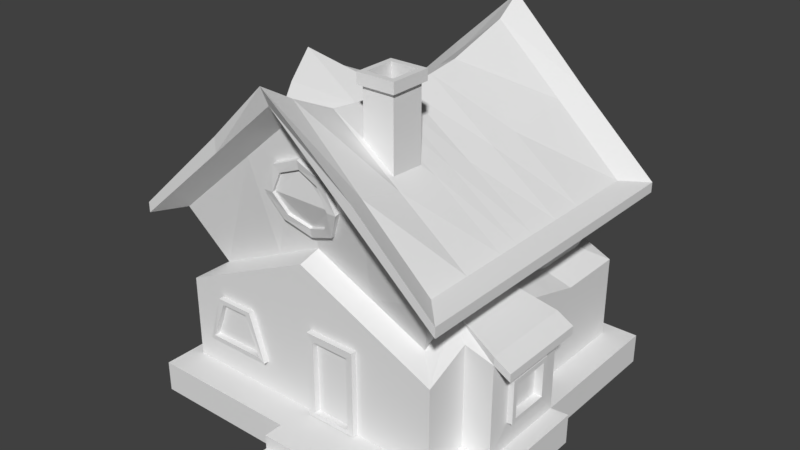 # Source: house.blend  (saved by Blender 2.79.0; exported with 4.5.12 LTS)
import bpy
from mathutils import Matrix  # noqa: F401  (used for matrix-valued properties, if any)

bpy.ops.wm.read_factory_settings(use_empty=True)
scene = bpy.context.scene
scene.name = 'Scene'

# ---- collections
col_collection_1 = bpy.data.collections.new('Collection 1'); scene.collection.children.link(col_collection_1)

# ---- materials (node trees are filled in below, after node groups)
mat_material = bpy.data.materials.new('Material')
mat_material.alpha_threshold = 0.0
mat_material.use_transparent_shadow = False
mat_material.roughness = 0.5
mat_material.line_color = (0.0, 0.0, 0.0, 1.0)

# ---- material node trees

# ---- world
world_world = bpy.data.worlds.new('World'); scene.world = world_world
world_world.color = (0.05088, 0.05088, 0.05088)
world_world.use_sun_shadow = False
world_world.sun_shadow_jitter_overblur = 0.0
world_world.cycles.sampling_method = 'MANUAL'

# ---- meshes
me_cube_002 = bpy.data.meshes.new('Cube.002')
me_cube_002.from_pydata([(0.3029, -1.983, -1.052), (0.3029, -2.153, -0.1085), (0.3029, -1.826, -1.024), (0.3029, -1.997, -0.0801), (1.262, -1.983, -1.052), (1.262, -2.153, -0.1085), (1.262, -1.826, -1.024), (1.262, -1.997, -0.0801), (0.7824, -1.74, -1.212), (0.7824, -1.979, 0.1084), (0.7824, -1.897, -1.241), (0.7824, -2.136, 0.07999), (0.07663, -2.128, -0.5804), (0.07663, -1.971, -0.552), (1.488, -1.971, -0.552), (1.488, -2.128, -0.5804), (0.4165, -2.133, -0.2203), (0.4165, -2.003, -0.9405), (1.148, -2.003, -0.9405), (1.148, -2.133, -0.2203), (0.7824, -1.925, -1.084), (0.7824, -2.108, -0.07654), (0.2439, -2.128, -0.5804), (1.321, -2.128, -0.5804), (0.4165, -2.079, -0.2105), (0.4165, -1.949, -0.9307), (1.148, -1.949, -0.9307), (1.148, -2.079, -0.2105), (0.7824, -1.871, -1.074), (0.7824, -2.053, -0.06675), (0.2439, -2.074, -0.5706), (1.321, -2.074, -0.5706)], [], [(12, 1, 3, 13), (11, 1, 16, 21), (14, 7, 5, 15), (15, 5, 19, 23), (8, 6, 4, 10), (9, 3, 1, 11), (7, 9, 11, 5), (2, 8, 10, 0), (4, 15, 23, 18), (10, 4, 18, 20), (5, 11, 21, 19), (0, 10, 20, 17), (1, 12, 22, 16), (6, 14, 15, 4), (12, 0, 17, 22), (0, 12, 13, 2), (21, 16, 24, 29), (20, 18, 26, 28), (23, 19, 27, 31), (16, 22, 30, 24), (19, 21, 29, 27), (22, 17, 25, 30), (17, 20, 28, 25), (18, 23, 31, 26), (25, 28, 26, 31, 27, 29, 24, 30), (2, 13, 3, 9, 7, 14, 6, 8)])
me_cube_002.use_remesh_preserve_volume = False
me_cube_002.use_remesh_preserve_attributes = False
me_cube_002.use_mirror_vertex_groups = False
me_cube_002.update()
me_cube_001 = bpy.data.meshes.new('Cube.001')
me_cube_001.from_pydata([(0.3029, -1.983, -1.052), (0.3029, -2.153, -0.1085), (0.3029, -1.826, -1.024), (0.3029, -1.997, -0.0801), (1.262, -1.983, -1.052), (1.262, -2.153, -0.1085), (1.262, -1.826, -1.024), (1.262, -1.997, -0.0801), (0.7824, -1.74, -1.212), (0.7824, -1.979, 0.1084), (0.7824, -1.897, -1.241), (0.7824, -2.136, 0.07999), (0.07663, -2.128, -0.5804), (0.07663, -1.971, -0.552), (1.488, -1.971, -0.552), (1.488, -2.128, -0.5804), (0.4165, -2.133, -0.2203), (0.4165, -2.003, -0.9405), (1.148, -2.003, -0.9405), (1.148, -2.133, -0.2203), (0.7824, -1.925, -1.084), (0.7824, -2.108, -0.07654), (0.2439, -2.128, -0.5804), (1.321, -2.128, -0.5804), (0.4165, -2.079, -0.2105), (0.4165, -1.949, -0.9307), (1.148, -1.949, -0.9307), (1.148, -2.079, -0.2105), (0.7824, -1.871, -1.074), (0.7824, -2.053, -0.06675), (0.2439, -2.074, -0.5706), (1.321, -2.074, -0.5706)], [], [(12, 1, 3, 13), (11, 1, 16, 21), (14, 7, 5, 15), (15, 5, 19, 23), (8, 6, 4, 10), (9, 3, 1, 11), (7, 9, 11, 5), (2, 8, 10, 0), (4, 15, 23, 18), (10, 4, 18, 20), (5, 11, 21, 19), (0, 10, 20, 17), (1, 12, 22, 16), (6, 14, 15, 4), (12, 0, 17, 22), (0, 12, 13, 2), (21, 16, 24, 29), (20, 18, 26, 28), (23, 19, 27, 31), (16, 22, 30, 24), (19, 21, 29, 27), (22, 17, 25, 30), (17, 20, 28, 25), (18, 23, 31, 26), (25, 28, 26, 31, 27, 29, 24, 30), (2, 13, 3, 9, 7, 14, 6, 8)])
me_cube_001.use_remesh_preserve_volume = False
me_cube_001.use_remesh_preserve_attributes = False
me_cube_001.use_mirror_vertex_groups = False
me_cube_001.update()
me_cube = bpy.data.meshes.new('Cube')
me_cube.from_pydata([(2.953, -1.645, 2.534), (2.951, -1.645, 2.679), (2.951, -0.01648, 2.679), (2.038, 0.9998, 2.607), (2.442, 2.442, 0.8649), (2.442, -2.442, 0.8649), (-2.442, -2.442, 0.8649), (-2.442, 2.442, 0.8649), (2.442, 2.442, 3.787), (2.442, -2.442, 3.787), (-2.442, -2.442, 3.787), (-2.442, 2.442, 3.787), (-2.038, 0.9999, 2.607), (-2.038, -1.385, 2.607), (6.778e-07, 2.442, 0.8649), (-1.215e-06, -2.442, 0.8649), (6.778e-07, 2.442, 6.03), (-1.215e-06, -2.442, 6.03), (-2.038, -0.02611, 2.607), (2.038, -0.183, 2.973), (2.038, -1.385, 2.973), (5.426e-07, 2.026, 3.552), (2.442, -0.01648, 0.8649), (2.442, -1.645, 0.8649), (-2.442, -1.645, 0.8649), (-2.442, 0.1845, 0.8649), (2.442, -0.01648, 3.787), (2.442, -1.645, 3.787), (-2.442, -1.645, 3.787), (-2.436, -0.01647, 3.787), (-2.748e-07, -0.01648, 5.487), (-9.056e-07, -1.645, 5.652), (-1.037e-06, -2.051, 3.552), (2.038, -2.051, 2.607), (-2.038, -2.051, 2.607), (-2.442, 1.213, 0.8649), (-2.436, 1.213, 3.787), (2.038, 2.026, 2.607), (-2.038, 2.026, 2.607), (2.442, 1.213, 0.8649), (2.442, 1.213, 3.787), (2.015e-07, 1.213, 5.652), (2.95, 0.004796, 0.8686), (2.95, -1.645, 0.8686), (-2.442, -2.442, 2.326), (-2.442, 2.442, 2.326), (2.442, 2.442, 2.326), (2.442, -2.442, 2.326), (-1.215e-06, -2.442, 3.447), (6.778e-07, 2.442, 3.447), (2.442, -1.645, 2.671), (2.442, -0.01648, 2.671), (-2.442, 0.1845, 2.326), (-2.442, -1.645, 2.326), (-2.442, 1.213, 2.326), (2.442, 1.213, 2.326), (3.241, -1.644, 2.37), (2.953, -0.01648, 2.534), (-2.442, -2.442, 3.634), (2.442, -2.442, 3.634), (-1.215e-06, -2.442, 5.759), (6.778e-07, 2.442, 5.759), (2.442, -1.645, 3.634), (2.442, -0.01648, 3.634), (-2.442, -0.01647, 3.634), (-2.442, -1.645, 3.634), (-2.442, 1.213, 3.634), (2.442, 1.213, 3.634), (-2.442, 2.442, 3.634), (2.442, 2.442, 3.634), (2.861, 2.85, 3.737), (2.861, -2.884, 3.737), (-2.873, -2.884, 3.737), (-2.873, 2.85, 3.737), (-0.005917, 2.925, 6.37), (-0.005919, -3.023, 6.37), (2.861, -0.03658, 3.737), (2.861, -1.948, 3.737), (-2.873, -1.948, 3.737), (-2.873, -0.03658, 3.737), (-2.873, 1.407, 3.737), (2.861, 1.407, 3.737), (-2.873, -2.884, 3.557), (2.861, -2.884, 3.557), (-0.005919, -2.884, 6.052), (-0.005917, 2.85, 6.052), (2.861, -1.948, 3.557), (2.861, -0.03658, 3.557), (-2.873, -0.03658, 3.557), (-2.873, -1.948, 3.557), (-2.873, 1.407, 3.557), (2.861, 1.407, 3.557), (-2.873, 2.85, 3.557), (2.861, 2.85, 3.557), (2.969, -0.4005, 1.335), (2.969, -1.261, 1.335), (2.97, -1.261, 2.107), (2.97, -0.4005, 2.107), (3.064, -0.4005, 1.335), (3.064, -1.261, 1.335), (3.065, -1.261, 2.107), (3.065, -0.4005, 2.107), (3.064, -0.4847, 1.41), (3.064, -1.176, 1.41), (3.065, -1.176, 2.031), (3.065, -0.4847, 2.031), (2.916, -0.4847, 1.41), (2.916, -1.176, 1.41), (2.917, -1.176, 2.031), (2.917, -0.4847, 2.031), (2.947, 2.723, 0.3364), (2.947, -3.021, 0.3364), (-2.65, -3.021, 0.3364), (-2.65, 2.723, 0.3364), (2.947, 2.723, 0.8724), (2.947, -3.021, 0.8724), (-2.65, -3.021, 0.8724), (-2.65, 2.723, 0.8724), (0.003335, 2.723, 0.3364), (0.003335, -3.021, 0.3364), (0.003335, 2.723, 0.8724), (0.003333, -3.021, 0.8724), (2.947, 0.02607, 0.3364), (2.947, -1.645, 0.3364), (-2.65, -2.019, 0.3364), (-2.65, 0.02607, 0.3364), (-2.65, -2.019, 0.8724), (-2.65, 0.02607, 0.8724), (-2.65, 1.57, 0.3364), (-2.65, 1.57, 0.8724), (2.947, 1.57, 0.3364), (2.947, 1.57, 0.8724), (3.258, 0.02607, 0.3364), (3.258, -1.645, 0.3364), (3.26, 0.02607, 0.8724), (3.26, -1.645, 0.8724), (3.238, -1.644, 2.515), (3.238, -0.01533, 2.515), (3.241, -0.01533, 2.37), (1.23, 2.442, 0.8649), (1.23, -2.442, 0.8649), (1.23, 2.442, 4.9), (1.23, -2.442, 4.9), (1.23, -0.01648, 4.631), (1.23, -1.645, 4.713), (1.027, -2.051, 3.076), (1.027, 2.026, 3.076), (1.23, 1.213, 4.713), (1.23, 2.442, 2.883), (1.23, -2.442, 2.883), (1.23, 2.442, 4.689), (1.23, -2.442, 4.689), (1.438, 2.85, 5.044), (1.438, -2.884, 5.044), (1.438, 2.85, 4.795), (1.438, -2.884, 4.795), (1.486, 2.723, 0.3364), (1.229, -3.021, 0.3364), (1.486, 2.723, 0.8724), (1.229, -3.021, 0.8724), (0.003335, -3.347, 0.3364), (0.003333, -3.347, 0.8724), (1.229, -3.347, 0.3364), (1.229, -3.347, 0.8724), (0.003335, -3.347, 0.3364), (0.003333, -3.347, 0.6245), (1.229, -3.347, 0.6245), (0.003335, -3.703, 0.3364), (0.003333, -3.703, 0.6245), (1.229, -3.703, 0.3364), (1.229, -3.703, 0.6245), (0.1638, -2.442, 0.8798), (0.1638, -2.442, 2.387), (1.066, -2.442, 0.8798), (1.066, -2.442, 2.383), (0.1638, -2.542, 0.8798), (0.1638, -2.542, 2.387), (1.066, -2.542, 0.8798), (1.066, -2.542, 2.383), (0.2806, -2.537, 0.9529), (0.2806, -2.537, 2.255), (0.9495, -2.537, 0.9529), (0.9495, -2.537, 2.252), (0.2806, -2.436, 0.9529), (0.2806, -2.436, 2.255), (0.9495, -2.436, 0.9529), (0.9495, -2.436, 2.252), (-0.9874, 2.442, 0.8649), (-0.5123, -2.442, 0.8649), (-0.9874, 2.442, 5.123), (-0.9874, -2.442, 5.123), (-0.9874, -0.01647, 4.908), (-0.9874, -1.645, 4.898), (-0.824, 2.026, 3.17), (-0.9874, 1.213, 4.898), (-0.9874, -2.442, 2.994), (-0.9874, 2.442, 2.994), (-0.9874, -2.442, 4.9), (-0.9874, 2.442, 4.9), (-1.165, 2.85, 5.306), (-1.165, -2.884, 5.306), (-1.165, -2.884, 5.043), (-1.165, 2.85, 5.043), (-1.287, 2.723, 0.3364), (-1.287, -3.021, 0.3364), (-1.287, 2.723, 0.8724), (-1.287, -3.021, 0.8724), (-0.824, -2.051, 3.17), (2.442, 0.5982, 0.8649), (2.038, 0.4084, 2.79), (-2.482, -0.01647, 4.937), (-2.482, 1.213, 4.898), (2.442, 0.5982, 3.787), (-3.664e-08, 0.5982, 5.57), (2.442, 0.5982, 2.499), (2.442, 0.5982, 3.634), (2.861, 0.685, 3.737), (2.861, 0.685, 3.557), (2.947, 0.7981, 0.3364), (2.949, 0.7875, 0.8705), (1.23, 0.5982, 4.672), (-0.9432, 0.5982, 5.127), (-2.612, 0.5982, 5.237), (-0.9874, -0.05027, 5.001), (-0.9874, 1.213, 5.008), (-2.482, -0.01647, 5.047), (-2.482, 1.213, 5.008), (-2.675, 0.5982, 5.446), (-1.267, -0.237, 4.696), (-2.406, -0.237, 4.73), (-1.138, -0.237, 4.793), (-2.405, -0.237, 4.838), (-1.252, 1.412, 4.734), (-2.407, 1.412, 4.735), (-1.106, 1.412, 4.844), (-2.406, 1.412, 4.843), (-2.44, 0.0777, 3.901), (-2.44, 1.119, 3.901), (-2.479, 0.0777, 4.875), (-2.479, 1.119, 4.842), (-2.479, 0.5982, 5.129), (-2.192, 0.0777, 3.901), (-2.192, 1.119, 3.901), (-2.23, 0.0777, 4.875), (-2.23, 1.119, 4.842), (-2.23, 0.5982, 5.129), (-2.442, -1.032, 0.8649), (2.442, -0.8306, 3.787), (-2.439, -0.8306, 3.787), (-5.902e-07, -0.8306, 5.57), (2.951, -0.8306, 2.679), (-2.038, -0.7946, 2.607), (2.95, -0.82, 0.8686), (-2.442, -1.026, 2.326), (2.953, -0.8306, 2.534), (3.241, -0.8294, 2.37), (-2.442, -0.8306, 3.634), (2.442, -0.8306, 3.634), (2.861, -0.9923, 3.737), (-2.873, -0.9923, 3.737), (-2.873, -0.9923, 3.557), (2.861, -0.9923, 3.557), (2.969, -0.8306, 1.335), (2.97, -0.8306, 2.107), (3.238, -0.8294, 2.515), (3.064, -0.8306, 1.335), (3.065, -0.8306, 2.107), (3.064, -0.8306, 1.41), (3.065, -0.8306, 2.031), (2.916, -0.8306, 1.41), (2.917, -0.8306, 2.031), (2.947, -0.8094, 0.3364), (-2.65, -0.9964, 0.3364), (-2.65, -0.9964, 0.8724), (3.258, -0.8094, 0.3364), (3.26, -0.8094, 0.8724), (2.038, -0.784, 2.973), (1.23, -0.8306, 4.672), (-0.9874, -0.8306, 4.903), (0.4821, -1.544, 5.286), (1.041, -1.544, 4.853), (0.4821, -0.9316, 5.225), (1.041, -0.9316, 4.823), (0.4821, -1.544, 6.079), (1.041, -1.544, 6.079), (0.4821, -0.9316, 6.082), (1.041, -0.9316, 6.082), (0.4243, -1.607, 6.1), (1.098, -1.607, 6.1), (0.4243, -0.8683, 6.104), (1.098, -0.8683, 6.104), (0.4243, -1.607, 6.29), (1.098, -1.607, 6.29), (0.4243, -0.8683, 6.293), (1.098, -0.8683, 6.293), (0.5196, -1.503, 6.29), (1.003, -1.503, 6.29), (0.5196, -0.9727, 6.293), (1.003, -0.9727, 6.293), (0.5196, -1.503, 5.824), (1.003, -1.503, 5.824), (0.5196, -0.9727, 5.826), (1.003, -0.9727, 5.826), (-2.195, 0.1575, 3.997), (-2.195, 1.039, 3.997), (-2.228, 0.1575, 4.822), (-2.228, 1.039, 4.794), (-2.228, 0.5982, 5.037), (-2.281, 0.1575, 3.997), (-2.281, 1.039, 3.997), (-2.313, 0.1575, 4.822), (-2.313, 1.039, 4.794), (-2.313, 0.5982, 5.037), (-2.285, 0.2553, 4.115), (-2.285, 0.9411, 4.115), (-2.311, 0.2553, 4.757), (-2.311, 0.9411, 4.735), (-2.311, 0.5982, 4.924), (-2.215, 0.2553, 4.115), (-2.215, 0.9411, 4.115), (-2.24, 0.2553, 4.757), (-2.24, 0.9411, 4.735), (-2.24, 0.5982, 4.924), (-2.434, 0.1002, 1.172), (-2.434, 0.1002, 2.165), (-2.434, -0.9472, 1.172), (-2.434, -0.9472, 2.165), (-2.533, 0.1002, 1.172), (-2.533, 0.1002, 2.165), (-2.533, -0.9472, 1.172), (-2.533, -0.9472, 2.165), (-2.533, -0.007812, 1.274), (-2.533, -0.007812, 2.062), (-2.533, -0.8392, 1.274), (-2.533, -0.8392, 2.062), (-2.439, -0.007812, 1.274), (-2.439, -0.007812, 2.062), (-2.439, -0.8392, 1.274), (-2.439, -0.8392, 2.062), (6.778e-07, 2.442, 0.8649), (6.778e-07, 2.442, 3.447), (0.003335, 2.723, 0.3364), (0.003335, 2.723, 0.8724), (-0.9874, 2.442, 0.8649), (-0.9874, 2.442, 2.994), (-1.287, 2.723, 0.3364), (-1.287, 2.723, 0.8724), (-0.04882, 2.442, 1.24), (-0.04882, 2.442, 2.976), (0.7781, 2.442, 1.24), (0.7781, 2.442, 2.596), (-0.7126, 2.442, 1.24), (-0.7126, 2.442, 2.671), (-0.7126, 2.442, 1.24), (-0.7126, 2.442, 2.671), (-0.04882, 2.597, 1.24), (-0.04882, 2.597, 2.976), (0.7781, 2.597, 1.24), (0.7781, 2.597, 2.596), (-0.7126, 2.597, 1.24), (-0.7126, 2.599, 2.671), (-0.04882, 2.597, 1.309), (-0.04882, 2.597, 2.889), (0.7039, 2.597, 1.309), (0.7039, 2.597, 2.544), (-0.6531, 2.597, 1.309), (-0.6531, 2.599, 2.612), (-0.04882, 2.497, 1.309), (-0.04882, 2.497, 2.889), (0.7039, 2.497, 1.309), (0.7039, 2.497, 2.544), (-0.6531, 2.497, 1.309), (-0.6531, 2.498, 2.612), (-2.543, 0.1845, 2.326), (-2.651, -0.02611, 2.607), (-2.442, -0.4235, 0.8649), (-2.438, -0.4235, 3.787), (-2.139, -0.4103, 2.754), (-2.442, -0.4206, 2.326), (-2.442, -0.4235, 3.634), (-2.873, -0.5144, 3.737), (-2.873, -0.5144, 3.557), (-2.65, -0.4852, 0.3364), (-2.65, -0.4852, 0.8724), (2.442, -0.4235, 3.787), (-4.325e-07, -0.4235, 5.528), (2.951, -0.4235, 2.679), (2.95, -0.4076, 0.8686), (2.953, -0.4235, 2.534), (3.241, -0.4224, 2.37), (2.442, -0.4235, 3.634), (2.861, -0.5144, 3.737), (2.861, -0.5144, 3.557), (2.969, -0.6155, 1.335), (2.97, -0.6155, 2.107), (3.238, -0.4224, 2.515), (3.064, -0.6155, 1.335), (3.065, -0.6155, 2.107), (3.064, -0.6576, 1.41), (3.065, -0.6576, 2.031), (2.916, -0.6576, 1.41), (2.917, -0.6576, 2.031), (2.947, -0.3917, 0.3364), (3.258, -0.3917, 0.3364), (3.26, -0.3917, 0.8724), (2.038, -0.4835, 2.973), (1.23, -0.4235, 4.652), (-0.9874, -0.4235, 4.906), (-2.434, -0.4235, 1.172), (-2.434, -0.4235, 2.165), (-2.533, -0.4235, 1.172), (-2.533, -0.4235, 2.165), (-2.533, -0.4235, 1.274), (-2.533, -0.4235, 2.062), (-2.439, -0.4235, 1.274), (-2.439, -0.4235, 2.062), (-2.651, -0.7946, 2.607), (-2.543, -1.026, 2.326), (-2.735, -0.4103, 2.754), (-2.543, -0.4206, 2.326), (-2.563, 0.01414, 2.373), (-2.64, -0.1367, 2.574), (-2.64, -0.6869, 2.574), (-2.563, -0.8524, 2.373), (-2.7, -0.4118, 2.679), (-2.563, -0.4191, 2.373), (-2.362, 0.01414, 2.373), (-2.439, -0.1367, 2.574), (-2.439, -0.6869, 2.574), (-2.362, -0.8524, 2.373), (-2.499, -0.4118, 2.679), (-2.362, -0.4191, 2.373), (-2.047, -2.442, 1.389), (-1.785, -2.442, 2.222), (-0.816, -2.442, 1.389), (-1.096, -2.442, 2.226), (-2.047, -2.54, 1.389), (-1.785, -2.54, 2.222), (-0.816, -2.54, 1.389), (-1.096, -2.54, 2.226), (-1.955, -2.55, 1.47), (-1.693, -2.54, 2.141), (-0.9084, -2.55, 1.47), (-1.188, -2.54, 2.144), (-1.955, -2.443, 1.47), (-1.693, -2.443, 2.141), (-0.9084, -2.443, 1.47), (-1.188, -2.443, 2.144)], [(347, 348)], [(256, 65, 89, 260), (192, 28, 10, 190), (10, 28, 78, 72), (151, 59, 83, 155), (68, 66, 90, 92), (247, 27, 77, 258), (142, 17, 75, 153), (144, 31, 17, 142), (220, 213, 30, 143), (277, 249, 281, 282), (67, 69, 93, 91), (8, 40, 81, 70), (278, 248, 28, 192), (215, 67, 91, 217), (212, 26, 76, 216), (141, 8, 70, 152), (189, 11, 36, 194), (141, 16, 41, 147), (197, 60, 84, 201), (208, 39, 55, 214), (7, 35, 54, 45), (246, 24, 53, 253), (35, 25, 52, 54), (20, 50, 0, 1), (5, 23, 50, 47), (148, 139, 349, 350), (188, 15, 48, 195), (39, 4, 46, 55), (140, 5, 47, 149), (187, 7, 45, 196), (24, 6, 44, 53), (22, 51, 57, 42), (50, 23, 43, 0), (42, 57, 97, 94), (209, 3, 67, 215), (38, 12, 66, 68), (251, 13, 65, 256), (12, 18, 64, 66), (405, 19, 63, 390), (33, 20, 62, 59), (146, 21, 61, 150), (207, 32, 60, 197), (3, 37, 69, 67), (145, 33, 59, 151), (193, 38, 68, 198), (13, 34, 58, 65), (89, 82, 72, 78), (202, 92, 73, 199), (155, 83, 71, 153), (91, 93, 70, 81), (201, 84, 75, 200), (154, 85, 74, 152), (83, 86, 77, 71), (392, 87, 76, 391), (90, 88, 79, 80), (260, 89, 78, 259), (92, 90, 80, 73), (217, 91, 81, 216), (27, 9, 71, 77), (198, 68, 92, 202), (376, 29, 79, 380), (66, 64, 88, 90), (189, 16, 74, 199), (65, 58, 82, 89), (29, 36, 80, 79), (390, 63, 87, 392), (190, 10, 72, 200), (59, 62, 86, 83), (36, 11, 73, 80), (150, 61, 85, 154), (387, 42, 94, 393), (254, 0, 96, 263), (0, 43, 95, 96), (96, 95, 99, 100), (393, 94, 98, 396), (94, 97, 101, 98), (263, 96, 100, 266), (396, 98, 102, 398), (98, 101, 105, 102), (266, 100, 104, 268), (100, 99, 103, 104), (102, 105, 109, 106), (268, 104, 108, 270), (104, 103, 107, 108), (398, 102, 106, 400), (400, 106, 109, 401), (208, 219, 131, 39), (110, 114, 131, 130), (39, 131, 114, 4), (158, 156, 118, 120), (139, 4, 114, 158), (120, 205, 346, 342), (343, 187, 351, 353), (113, 128, 129, 117), (112, 116, 126, 124), (272, 124, 126, 273), (125, 127, 129, 128), (7, 117, 129, 35), (35, 129, 127, 25), (246, 273, 126, 24), (24, 126, 116, 6), (188, 206, 121, 15), (140, 159, 115, 5), (5, 115, 43, 23), (387, 404, 134, 42), (122, 42, 134, 132), (403, 132, 134, 404), (218, 130, 131, 219), (133, 135, 43, 123), (111, 123, 43, 115), (157, 159, 163, 162), (204, 119, 121, 206), (402, 122, 132, 403), (203, 204, 112, 124, 272, 382, 125, 128, 113), (53, 44, 34, 13), (196, 45, 38, 193), (149, 47, 33, 145), (55, 46, 37, 3), (195, 48, 32, 207), (148, 49, 21, 146), (47, 50, 20, 33), (276, 20, 1, 250), (54, 52, 18, 12), (253, 53, 13, 251), (45, 54, 12, 38), (214, 55, 3, 209), (51, 19, 2, 57), (250, 1, 136, 264), (57, 2, 137, 138), (1, 0, 56, 136), (388, 57, 138, 389), (395, 389, 138, 137), (46, 148, 146, 37), (48, 149, 145, 32), (123, 111, 157, 156, 110, 130, 218, 122, 402, 271), (111, 115, 159, 157), (15, 121, 159, 140), (14, 139, 158, 120), (114, 110, 156, 158), (69, 150, 154, 93), (93, 154, 152, 70), (84, 155, 153, 75), (32, 145, 151, 60), (37, 146, 150, 69), (15, 140, 173, 171), (4, 139, 148, 46), (8, 141, 147, 40), (16, 141, 152, 74), (247, 277, 144, 27), (212, 220, 143, 26), (27, 144, 142, 9), (9, 142, 153, 71), (60, 151, 155, 84), (121, 119, 160, 161), (159, 121, 161, 163), (119, 157, 162, 160), (162, 163, 166), (163, 161, 165, 166), (161, 160, 164, 165), (160, 162, 164), (165, 164, 167, 168), (164, 162, 169, 167), (162, 166, 170, 169), (166, 165, 168, 170), (167, 169, 170, 168), (149, 48, 172, 174), (140, 149, 174, 173), (48, 15, 171, 172), (174, 172, 176, 178), (171, 173, 177, 175), (173, 174, 178, 177), (172, 171, 175, 176), (177, 178, 182, 181), (176, 175, 179, 180), (178, 176, 180, 182), (175, 177, 181, 179), (182, 180, 184, 186), (179, 181, 185, 183), (181, 182, 186, 185), (180, 179, 183, 184), (183, 185, 186, 184), (44, 195, 207, 34), (49, 196, 193, 21), (156, 157, 119, 204, 203, 118), (112, 204, 206, 116), (6, 116, 206, 188), (7, 187, 205, 117), (113, 117, 205, 203), (17, 190, 200, 75), (11, 189, 199, 73), (61, 198, 202, 85), (82, 201, 200, 72), (85, 202, 199, 74), (21, 193, 198, 61), (34, 207, 197, 58), (139, 14, 347, 349), (188, 195, 435, 434), (58, 197, 201, 82), (16, 189, 194, 41), (249, 278, 192, 31), (213, 221, 191, 30), (31, 192, 190, 17), (29, 191, 210), (194, 36, 211), (223, 221, 227, 225), (41, 194, 221, 213), (40, 147, 220, 212), (51, 214, 209, 19), (122, 218, 219, 42), (22, 42, 219, 208), (87, 217, 216, 76), (19, 209, 215, 63), (22, 208, 214, 51), (40, 212, 216, 81), (63, 215, 217, 87), (147, 41, 213, 220), (221, 194, 224), (222, 210, 225, 227), (211, 222, 227, 226), (223, 225, 231, 230), (191, 221, 223), (226, 227, 221, 224), (225, 210, 229, 231), (210, 191, 228, 229), (191, 223, 230, 228), (194, 211, 233, 232), (224, 194, 232, 234), (211, 226, 235, 233), (226, 224, 234, 235), (229, 228, 230, 231), (232, 233, 235, 234), (210, 222, 240, 238), (36, 29, 236, 237), (222, 211, 239, 240), (211, 36, 237, 239), (29, 210, 238, 236), (236, 238, 243, 241), (238, 240, 245, 243), (240, 239, 244, 245), (239, 237, 242, 244), (237, 236, 241, 242), (241, 243, 305, 303), (385, 407, 278, 249), (384, 406, 277, 247), (136, 56, 255, 264), (0, 254, 255, 56), (386, 250, 264, 395), (405, 276, 250, 386), (123, 271, 274, 133), (133, 274, 275, 135), (43, 135, 275, 252), (375, 383, 273, 246), (382, 272, 273, 383), (107, 269, 270, 108), (103, 267, 269, 107), (399, 268, 270, 401), (397, 266, 268, 399), (99, 265, 267, 103), (394, 263, 266, 397), (95, 262, 265, 99), (388, 254, 263, 394), (43, 252, 262, 95), (62, 257, 261, 86), (28, 248, 259, 78), (381, 260, 259, 380), (86, 261, 258, 77), (20, 276, 257, 62), (377, 251, 256, 379), (378, 52, 324, 409), (407, 376, 248, 278), (406, 385, 249, 277), (384, 247, 258, 391), (379, 256, 260, 381), (144, 277, 282, 280), (249, 31, 279, 281), (31, 144, 280, 279), (280, 282, 286, 284), (281, 279, 283, 285), (282, 281, 285, 286), (279, 280, 284, 283), (285, 283, 287, 289), (286, 285, 289, 290), (283, 284, 288, 287), (284, 286, 290, 288), (290, 289, 293, 294), (287, 288, 292, 291), (288, 290, 294, 292), (289, 287, 291, 293), (292, 294, 298, 296), (293, 291, 295, 297), (294, 293, 297, 298), (291, 292, 296, 295), (298, 297, 301, 302), (295, 296, 300, 299), (296, 298, 302, 300), (297, 295, 299, 301), (299, 300, 302, 301), (243, 245, 307, 305), (245, 244, 306, 307), (244, 242, 304, 306), (242, 241, 303, 304), (303, 305, 310, 308), (305, 307, 312, 310), (307, 306, 311, 312), (306, 304, 309, 311), (304, 303, 308, 309), (312, 311, 316, 317), (311, 309, 314, 316), (309, 308, 313, 314), (308, 310, 315, 313), (310, 312, 317, 315), (313, 315, 320, 318), (315, 317, 322, 320), (317, 316, 321, 322), (316, 314, 319, 321), (314, 313, 318, 319), (318, 320, 322, 321, 319), (52, 25, 323, 324), (375, 246, 325, 408), (246, 253, 326, 325), (408, 325, 329, 410), (325, 326, 330, 329), (324, 323, 327, 328), (409, 324, 328, 411), (329, 330, 334, 333), (328, 327, 331, 332), (411, 328, 332, 413), (410, 329, 333, 412), (413, 332, 336, 415), (412, 333, 337, 414), (333, 334, 338, 337), (332, 331, 335, 336), (414, 337, 338, 415), (343, 344, 354, 353), (120, 118, 341, 342), (205, 187, 343, 346), (118, 203, 345, 341), (203, 205, 346, 345), (342, 346, 343, 339), (341, 345, 346, 342), (344, 340, 348, 354), (196, 49, 348, 352), (339, 343, 353, 347), (196, 344, 354, 352), (187, 196, 352, 351), (14, 187, 351, 347), (49, 148, 350, 348), (348, 350, 358, 356), (352, 354, 360), (349, 347, 355, 357), (350, 349, 357, 358), (353, 354, 360, 359), (347, 353, 359, 355), (347, 351, 359, 355), (352, 348, 356, 360), (353, 351, 359), (351, 352, 360, 359), (357, 355, 361, 363), (355, 359, 365, 361), (356, 358, 364, 362), (355, 356, 362, 361), (359, 360, 366, 365), (358, 357, 363, 364), (360, 356, 362, 366), (361, 365, 371, 367), (362, 364, 370, 368), (363, 361, 367, 369), (361, 362, 368, 367), (365, 366, 372, 371), (364, 363, 369, 370), (366, 362, 368, 372), (368, 370, 369, 367), (371, 372, 368, 367), (335, 414, 415, 336), (331, 412, 414, 335), (334, 413, 415, 338), (327, 410, 412, 331), (330, 411, 413, 334), (326, 409, 411, 330), (323, 408, 410, 327), (25, 375, 408, 323), (64, 379, 381, 88), (26, 384, 391, 76), (143, 30, 385, 406), (191, 29, 376, 407), (253, 378, 409, 326), (18, 377, 379, 64), (88, 381, 380, 79), (57, 388, 394, 97), (97, 394, 397, 101), (101, 397, 399, 105), (105, 399, 401, 109), (125, 382, 383, 127), (25, 127, 383, 375), (19, 405, 386, 2), (2, 386, 395, 137), (26, 143, 406, 384), (30, 191, 407, 385), (264, 255, 389, 395), (254, 388, 389, 255), (271, 402, 403, 274), (274, 403, 404, 275), (252, 275, 404, 387), (269, 400, 401, 270), (267, 398, 400, 269), (265, 396, 398, 267), (262, 393, 396, 265), (252, 387, 393, 262), (257, 390, 392, 261), (248, 376, 380, 259), (261, 392, 391, 258), (276, 405, 390, 257), (253, 251, 416, 417), (251, 377, 418, 416), (52, 378, 419, 373), (377, 18, 374, 418), (378, 253, 417, 419), (18, 52, 373, 374), (417, 416, 422, 423), (418, 374, 421, 424), (416, 418, 424, 422), (374, 373, 420, 421), (373, 419, 425, 420), (419, 417, 423, 425), (421, 420, 426, 427), (424, 421, 427, 430), (425, 423, 429, 431), (423, 422, 428, 429), (420, 425, 431, 426), (422, 424, 430, 428), (427, 426, 431, 429, 428, 430), (44, 6, 432, 433), (6, 188, 434, 432), (195, 44, 433, 435), (435, 433, 437, 439), (432, 434, 438, 436), (434, 435, 439, 438), (433, 432, 436, 437), (438, 439, 443, 442), (437, 436, 440, 441), (439, 437, 441, 443), (436, 438, 442, 440), (443, 441, 445, 447), (440, 442, 446, 444), (442, 443, 447, 446), (441, 440, 444, 445), (444, 446, 447, 445)])
me_cube.materials.append(mat_material)
me_cube.use_remesh_preserve_volume = False
me_cube.use_remesh_preserve_attributes = False
me_cube.use_mirror_vertex_groups = False
me_cube.update()

# ---- objects
ob_window_001 = bpy.data.objects.new('window.001', me_cube_002)
ob_window = bpy.data.objects.new('window', me_cube_001)
ob_house = bpy.data.objects.new('house', me_cube)

# ---- transforms, parenting, visibility, modifiers, constraints
ob_window_001.location = (0.8258, 0.3285, 5.031)
ob_window_001.rotation_euler = (0.01504, -0.0001676, -3.13)
ob_window_001.lineart.crease_threshold = 0.0
ob_window.location = (-0.7752, -0.2894, 5.031)
ob_window.lineart.crease_threshold = 0.0
ob_house.location = (0.0, 0.0, 0.0)
ob_house.lock_rotations_4d = False
ob_house.empty_display_type = 'ARROWS'
ob_house.lineart.crease_threshold = 0.0

# ---- collection membership
col_collection_1.objects.link(ob_window_001)
col_collection_1.objects.link(ob_window)
col_collection_1.objects.link(ob_house)

# ---- scene / render settings (as saved in the file)
scene.frame_start = 1; scene.frame_end = 250; scene.frame_set(1)
scene.render.engine = 'BLENDER_EEVEE_NEXT'
scene.render.resolution_percentage = 50
scene.render.dither_intensity = 0.0
scene.cycles.use_denoising = False
scene.cycles.samples = 128
scene.cycles.sampling_pattern = 'TABULATED_SOBOL'
scene.cycles.use_adaptive_sampling = False
scene.cycles.use_light_tree = False
scene.cycles.blur_glossy = 0.0
scene.cycles.sample_clamp_indirect = 0.0
scene.view_settings.view_transform = 'Standard'
bpy.context.view_layer.update()

# ---- added for rendering (the .blend has no active camera and no usable light): camera, sun
cam_auto = bpy.data.cameras.new('AutoCamera')
cam_auto.lens = 50.0
cam_auto.sensor_width = 36.0
cam_auto.clip_end = 1000.0
ob_auto_camera = bpy.data.objects.new('AutoCamera', cam_auto)
scene.collection.objects.link(ob_auto_camera)
ob_auto_camera.location = (10.2419, -12.4468, 11.3919)
ob_auto_camera.rotation_euler = (1.09748, -7.21219e-08, 0.694738)
scene.camera = ob_auto_camera
light_auto_sun = bpy.data.lights.new('AutoSun', 'SUN')
light_auto_sun.energy = 3.0
light_auto_sun.angle = 0.0523599
ob_auto_sun = bpy.data.objects.new('AutoSun', light_auto_sun)
scene.collection.objects.link(ob_auto_sun)
ob_auto_sun.rotation_euler = (0.872665, 0.174533, 0.523599)
bpy.context.view_layer.update()
